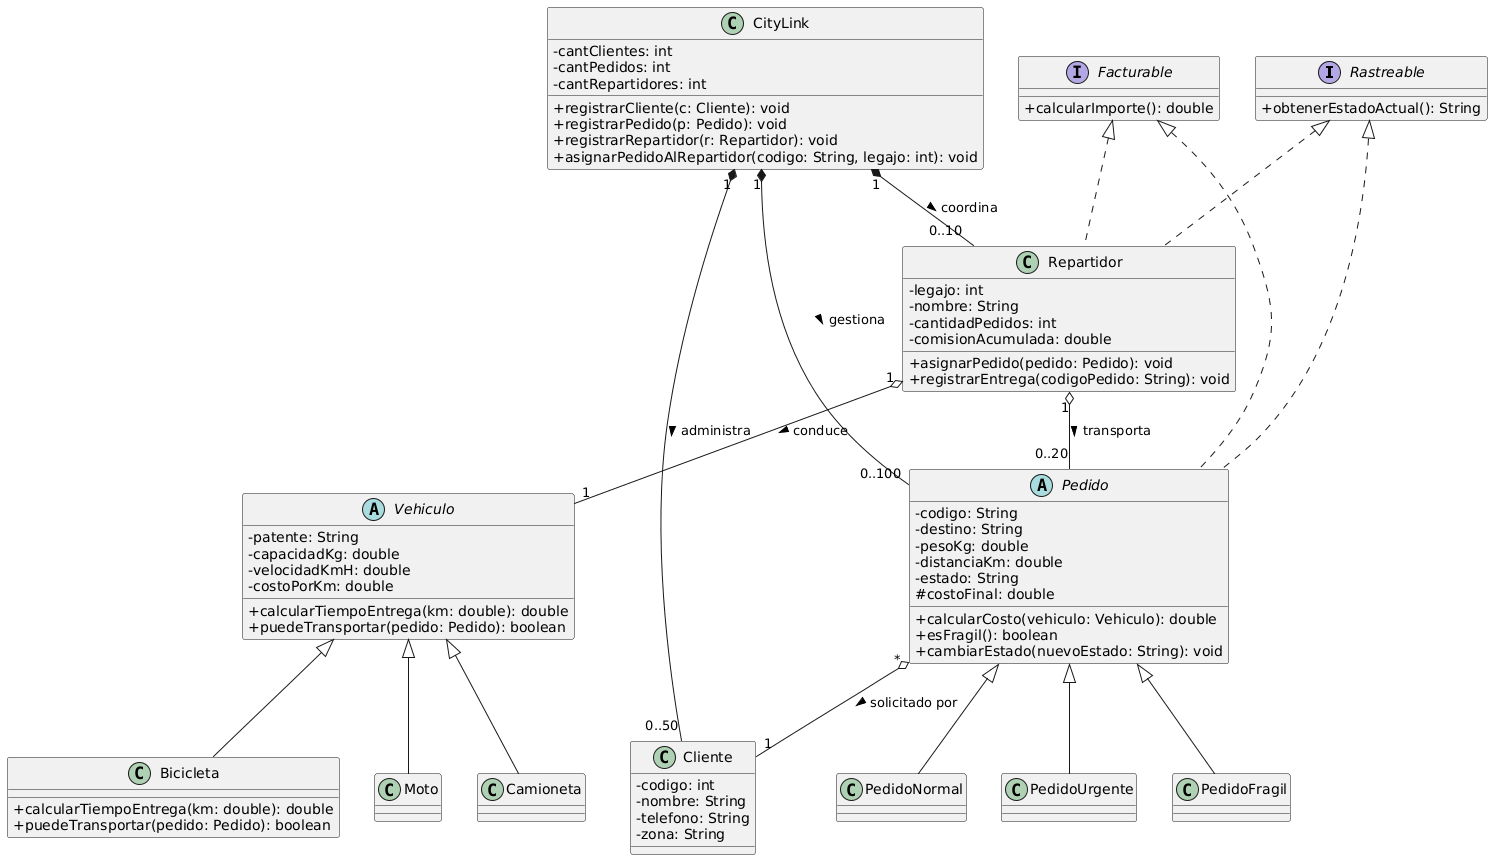

The diagram above was rendered by PlantUML. Its source (embedded in the PNG):
@startuml
skinparam classAttributeIconSize 0

interface Rastreable {
  + obtenerEstadoActual(): String
}

interface Facturable {
  + calcularImporte(): double
}

class Cliente {
  - codigo: int
  - nombre: String
  - telefono: String
  - zona: String
}

abstract class Vehiculo {
  - patente: String
  - capacidadKg: double
  - velocidadKmH: double
  - costoPorKm: double
  + calcularTiempoEntrega(km: double): double
  + puedeTransportar(pedido: Pedido): boolean
}

class Bicicleta extends Vehiculo {
  + calcularTiempoEntrega(km: double): double
  + puedeTransportar(pedido: Pedido): boolean
}
class Moto extends Vehiculo
class Camioneta extends Vehiculo

abstract class Pedido implements Rastreable, Facturable {
  - codigo: String
  - destino: String
  - pesoKg: double
  - distanciaKm: double
  - estado: String
  # costoFinal: double
  + calcularCosto(vehiculo: Vehiculo): double
  + esFragil(): boolean
  + cambiarEstado(nuevoEstado: String): void
}

class PedidoNormal extends Pedido
class PedidoUrgente extends Pedido
class PedidoFragil extends Pedido

class Repartidor implements Rastreable, Facturable {
  - legajo: int
  - nombre: String
  - cantidadPedidos: int
  - comisionAcumulada: double
  + asignarPedido(pedido: Pedido): void
  + registrarEntrega(codigoPedido: String): void
}

class CityLink {
  - cantClientes: int
  - cantPedidos: int
  - cantRepartidores: int
  + registrarCliente(c: Cliente): void
  + registrarPedido(p: Pedido): void
  + registrarRepartidor(r: Repartidor): void
  + asignarPedidoAlRepartidor(codigo: String, legajo: int): void
}

' Relaciones de Composición y Agregación
CityLink "1" *-- "0..50" Cliente : administra >
CityLink "1" *-- "0..10" Repartidor : coordina >
CityLink "1" *-- "0..100" Pedido : gestiona >

Repartidor "1" o-- "1" Vehiculo : conduce >
Repartidor "1" o-- "0..20" Pedido : transporta >

Pedido "*" o-- "1" Cliente : solicitado por >
@enduml